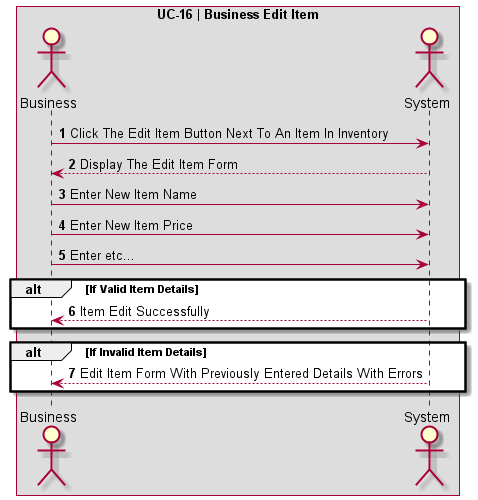

The diagram above was rendered by PlantUML. Its source (embedded in the PNG):
@startuml UC-16 | Business Edit Item

' Formatting
Autonumber
skinparam BoxPadding 10
skinparam ParticipantPadding 10
box "UC-16 | Business Edit Item"

' Actors
actor Business
actor System

' Code
Business -> System: Click The Edit Item Button Next To An Item In Inventory
System --> Business: Display The Edit Item Form
Business -> System: Enter New Item Name
Business -> System: Enter New Item Price
Business -> System: Enter etc...
alt If Valid Item Details
    System --> Business: Item Edit Successfully
end
alt If Invalid Item Details
    System --> Business: Edit Item Form With Previously Entered Details With Errors
end
@enduml